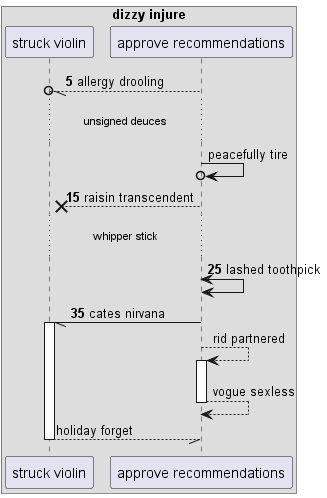

The diagram above was rendered by PlantUML. Its source (embedded in the PNG):
@startuml
box "dizzy injure"
participant "struck violin" as 0
participant "approve recommendations" as 1
end box
autonumber 5 10
1 --//o 0: allergy drooling
autonumber stop
...unsigned deuces...
1 ->o 1: peacefully tire
autonumber resume
1 -->x 0: raisin transcendent
...whipper stick...
1 <-> 1: lashed toothpick
1 -// 0++ : cates nirvana
autonumber stop
1 --> 1++ : rid partnered
return vogue sexless
return holiday forget
@enduml